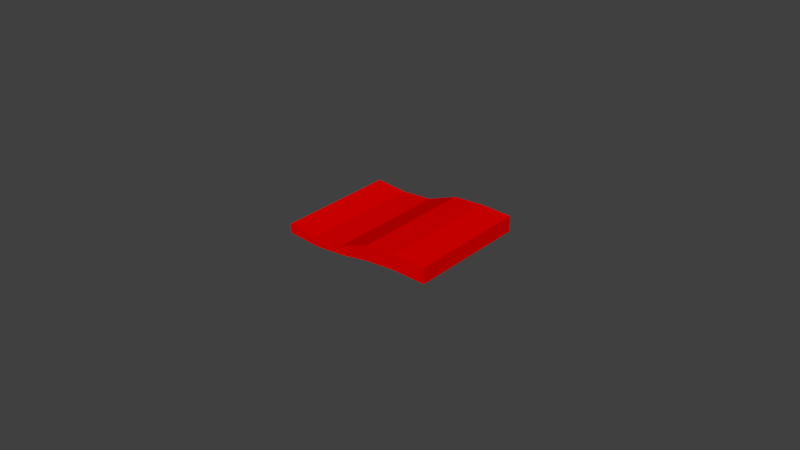 # Source: flex_heel_not_inclined.blend  (saved by Blender 2.69.0; exported with 4.5.12 LTS)
import bpy
from mathutils import Matrix  # noqa: F401  (used for matrix-valued properties, if any)

bpy.ops.wm.read_factory_settings(use_empty=True)
scene = bpy.context.scene
scene.name = 'Scene'

# ---- collections
col_collection_1 = bpy.data.collections.new('Collection 1'); scene.collection.children.link(col_collection_1)

# ---- materials (node trees are filled in below, after node groups)
mat_material_001 = bpy.data.materials.new('Material.001')
mat_material_001.alpha_threshold = 0.0
mat_material_001.use_transparent_shadow = False
mat_material_001.diffuse_color = (0.8, 0.0, 0.0, 1.0)
mat_material_001.roughness = 0.5
mat_material_001.line_color = (0.0, 0.0, 0.0, 1.0)

# ---- material node trees

# ---- world
world_world = bpy.data.worlds.new('World'); scene.world = world_world
world_world.color = (0.05088, 0.05088, 0.05088)
world_world.use_sun_shadow = False
world_world.sun_shadow_jitter_overblur = 0.0
world_world.cycles.sampling_method = 'MANUAL'
world_world.cycles.sample_map_resolution = 256

# ---- meshes
me_flex_heel = bpy.data.meshes.new('Flex Heel')
me_flex_heel.from_pydata([(-0.01, -0.02, 0.001), (0.0, -0.02, 0.0), (0.0, 0.02, 0.0), (-0.01, 0.02, 0.001), (0.01, -0.02, 0.0005), (0.01, 0.02, 0.0005), (0.02, -0.02, 0.002), (0.02, 0.02, 0.002), (0.03, -0.02, 0.0025), (0.03, 0.02, 0.0025), (0.04, -0.02, 0.002), (0.04, 0.02, 0.002), (-0.01, -0.02, 0.001), (0.0, -0.02, 0.0), (0.0, 0.02, 0.0), (-0.01, 0.02, 0.001), (0.01, -0.02, 0.0005), (0.01, 0.02, 0.0005), (0.02, -0.02, 0.002), (0.02, 0.02, 0.002), (0.03, -0.02, 0.0025), (0.03, 0.02, 0.0025), (0.04, -0.02, 0.002), (0.04, 0.02, 0.002), (-0.01, -0.02, 0.001), (0.0, -0.02, 0.0), (0.0, 0.02, 0.0), (-0.01, 0.02, 0.001), (0.01, -0.02, 0.0005), (0.01, 0.02, 0.0005), (0.02, -0.02, 0.002), (0.02, 0.02, 0.002), (0.03, -0.02, 0.0025), (0.03, 0.02, 0.0025), (0.04, -0.02, 0.002), (0.04, 0.02, 0.002), (-0.01, -0.02, 0.001), (0.0, -0.02, 0.0), (0.0, 0.02, 0.0), (-0.01, 0.02, 0.001), (0.01, -0.02, 0.0005), (0.01, 0.02, 0.0005), (0.02, -0.02, 0.002), (0.02, 0.02, 0.002), (0.03, -0.02, 0.0025), (0.03, 0.02, 0.0025), (0.04, -0.02, 0.002), (0.04, 0.02, 0.002), (-0.01, -0.02, 0.001), (0.0, -0.02, 0.0), (0.0, 0.02, 0.0), (-0.01, 0.02, 0.001), (0.01, -0.02, 0.0005), (0.01, 0.02, 0.0005), (0.02, -0.02, 0.002), (0.02, 0.02, 0.002), (0.03, -0.02, 0.0025), (0.03, 0.02, 0.0025), (0.04, -0.02, 0.002), (0.04, 0.02, 0.002), (-0.01, -0.02, 0.001), (0.0, -0.02, 0.0), (0.0, 0.02, 0.0), (-0.01, 0.02, 0.001), (0.01, -0.02, 0.0005), (0.01, 0.02, 0.0005), (0.02, -0.02, 0.002), (0.02, 0.02, 0.002), (0.03, -0.02, 0.0025), (0.03, 0.02, 0.0025), (0.04, -0.02, 0.002), (0.04, 0.02, 0.002), (-0.01, -0.02, 0.001), (0.0, -0.02, 0.0), (0.0, 0.02, 0.0), (-0.01, 0.02, 0.001), (0.01, -0.02, 0.0005), (0.01, 0.02, 0.0005), (0.02, -0.02, 0.002), (0.02, 0.02, 0.002), (0.03, -0.02, 0.0025), (0.03, 0.02, 0.0025), (0.04, -0.02, 0.002), (0.04, 0.02, 0.002), (-0.01, -0.02, 0.001), (0.0, -0.02, 0.0), (0.0, 0.02, 0.0), (-0.01, 0.02, 0.001), (0.01, -0.02, 0.0005), (0.01, 0.02, 0.0005), (0.02, -0.02, 0.002), (0.02, 0.02, 0.002), (0.03, -0.02, 0.0025), (0.03, 0.02, 0.0025), (0.04, -0.02, 0.002), (0.04, 0.02, 0.002), (-0.01, -0.02, 0.001), (0.0, -0.02, 0.0), (0.0, 0.02, 0.0), (-0.01, 0.02, 0.001), (0.01, -0.02, 0.0005), (0.01, 0.02, 0.0005), (0.02, -0.02, 0.002), (0.02, 0.02, 0.002), (0.03, -0.02, 0.0025), (0.03, 0.02, 0.0025), (0.04, -0.02, 0.002), (0.04, 0.02, 0.002), (-0.01, -0.02, 0.001), (0.0, -0.02, 0.0), (0.0, 0.02, 0.0), (-0.01, 0.02, 0.001), (0.01, -0.02, 0.0005), (0.01, 0.02, 0.0005), (0.02, -0.02, 0.002), (0.02, 0.02, 0.002), (0.03, -0.02, 0.0025), (0.03, 0.02, 0.0025), (0.04, -0.02, 0.002), (0.04, 0.02, 0.002), (-0.01, -0.02, 0.001), (0.0, -0.02, 0.0), (0.0, 0.02, 0.0), (-0.01, 0.02, 0.001), (0.01, -0.02, 0.0005), (0.01, 0.02, 0.0005), (0.02, -0.02, 0.002), (0.02, 0.02, 0.002), (0.03, -0.02, 0.0025), (0.03, 0.02, 0.0025), (0.04, -0.02, 0.002), (0.04, 0.02, 0.002), (-0.01, -0.02, 0.001), (0.0, -0.02, 0.0), (0.0, 0.02, 0.0), (-0.01, 0.02, 0.001), (0.01, -0.02, 0.0005), (0.01, 0.02, 0.0005), (0.02, -0.02, 0.002), (0.02, 0.02, 0.002), (0.03, -0.02, 0.0025), (0.03, 0.02, 0.0025), (0.04, -0.02, 0.002), (0.04, 0.02, 0.002), (-0.01, -0.02, 0.001), (0.0, -0.02, 0.0), (0.0, 0.02, 0.0), (-0.01, 0.02, 0.001), (0.01, -0.02, 0.0005), (0.01, 0.02, 0.0005), (0.02, -0.02, 0.002), (0.02, 0.02, 0.002), (0.03, -0.02, 0.0025), (0.03, 0.02, 0.0025), (0.04, -0.02, 0.002), (0.04, 0.02, 0.002), (-0.01, -0.02, 0.001), (0.0, -0.02, 0.0), (0.0, 0.02, 0.0), (-0.01, 0.02, 0.001), (0.01, -0.02, 0.0005), (0.01, 0.02, 0.0005), (0.02, -0.02, 0.002), (0.02, 0.02, 0.002), (0.03, -0.02, 0.0025), (0.03, 0.02, 0.0025), (0.04, -0.02, 0.002), (0.04, 0.02, 0.002), (-0.01, -0.02, 0.001), (0.0, -0.02, 0.0), (0.0, 0.02, 0.0), (-0.01, 0.02, 0.001), (0.01, -0.02, 0.0005), (0.01, 0.02, 0.0005), (0.02, -0.02, 0.002), (0.02, 0.02, 0.002), (0.03, -0.02, 0.0025), (0.03, 0.02, 0.0025), (0.04, -0.02, 0.002), (0.04, 0.02, 0.002), (-0.01, -0.02, 0.001), (0.0, -0.02, 0.0), (0.0, 0.02, 0.0), (-0.01, 0.02, 0.001), (0.01, -0.02, 0.0005), (0.01, 0.02, 0.0005), (0.02, -0.02, 0.002), (0.02, 0.02, 0.002), (0.03, -0.02, 0.0025), (0.03, 0.02, 0.0025), (0.04, -0.02, 0.002), (0.04, 0.02, 0.002), (-0.01, -0.02, 0.001), (0.0, -0.02, 0.0), (0.0, 0.02, 0.0), (-0.01, 0.02, 0.001), (0.01, -0.02, 0.0005), (0.01, 0.02, 0.0005), (0.02, -0.02, 0.002), (0.02, 0.02, 0.002), (0.03, -0.02, 0.0025), (0.03, 0.02, 0.0025), (0.04, -0.02, 0.002), (0.04, 0.02, 0.002), (-0.01, -0.02, 0.001), (0.0, -0.02, 0.0), (0.0, 0.02, 0.0), (-0.01, 0.02, 0.001), (0.01, -0.02, 0.0005), (0.01, 0.02, 0.0005), (0.02, -0.02, 0.002), (0.02, 0.02, 0.002), (0.03, -0.02, 0.0025), (0.03, 0.02, 0.0025), (0.04, -0.02, 0.002), (0.04, 0.02, 0.002), (-0.01, -0.02, 0.001), (0.0, -0.02, 0.0), (0.0, 0.02, 0.0), (-0.01, 0.02, 0.001), (0.01, -0.02, 0.0005), (0.01, 0.02, 0.0005), (0.02, -0.02, 0.002), (0.02, 0.02, 0.002), (0.03, -0.02, 0.0025), (0.03, 0.02, 0.0025), (0.04, -0.02, 0.002), (0.04, 0.02, 0.002), (-0.01, -0.02, 0.001), (0.0, -0.02, 0.0), (0.0, 0.02, 0.0), (-0.01, 0.02, 0.001), (0.01, -0.02, 0.0005), (0.01, 0.02, 0.0005), (0.02, -0.02, 0.002), (0.02, 0.02, 0.002), (0.03, -0.02, 0.0025), (0.03, 0.02, 0.0025), (0.04, -0.02, 0.002), (0.04, 0.02, 0.002), (-0.01, -0.02, 0.001), (0.0, -0.02, 0.0), (0.0, 0.02, 0.0), (-0.01, 0.02, 0.001), (0.01, -0.02, 0.0005), (0.01, 0.02, 0.0005), (0.02, -0.02, 0.002), (0.02, 0.02, 0.002), (0.03, -0.02, 0.0025), (0.03, 0.02, 0.0025), (0.04, -0.02, 0.002), (0.04, 0.02, 0.002), (-0.01, -0.02, 0.001), (0.0, -0.02, 0.0), (0.0, 0.02, 0.0), (-0.01, 0.02, 0.001), (0.01, -0.02, 0.0005), (0.01, 0.02, 0.0005), (0.02, -0.02, 0.002), (0.02, 0.02, 0.002), (0.03, -0.02, 0.0025), (0.03, 0.02, 0.0025), (0.04, -0.02, 0.002), (0.04, 0.02, 0.002), (-0.01, -0.02, 0.001), (0.0, -0.02, 0.0), (0.0, 0.02, 0.0), (-0.01, 0.02, 0.001), (0.01, -0.02, 0.0005), (0.01, 0.02, 0.0005), (0.02, -0.02, 0.002), (0.02, 0.02, 0.002), (0.03, -0.02, 0.0025), (0.03, 0.02, 0.0025), (0.04, -0.02, 0.002), (0.04, 0.02, 0.002), (-0.01, -0.02, 0.001), (0.0, -0.02, 0.0), (0.0, 0.02, 0.0), (-0.01, 0.02, 0.001), (0.01, -0.02, 0.0005), (0.01, 0.02, 0.0005), (0.02, -0.02, 0.002), (0.02, 0.02, 0.002), (0.03, -0.02, 0.0025), (0.03, 0.02, 0.0025), (0.04, -0.02, 0.002), (0.04, 0.02, 0.002), (-0.01, -0.02, 0.003856), (0.0, -0.02, 0.002856), (0.0, 0.02, 0.002856), (-0.01, 0.02, 0.003856), (0.01, -0.02, 0.003356), (0.01, 0.02, 0.003356), (0.02, -0.02, 0.007069), (0.02, 0.02, 0.007069), (0.03, -0.02, 0.007569), (0.03, 0.02, 0.007569), (0.04, -0.02, 0.007069), (0.04, 0.02, 0.007069)], [], [(0, 2, 1), (2, 0, 3), (1, 5, 4), (5, 1, 2), (4, 7, 6), (7, 4, 5), (6, 9, 8), (9, 6, 7), (8, 11, 10), (11, 8, 9), (13, 16, 28, 25), (19, 17, 29, 31), (17, 14, 26, 29), (16, 18, 30, 28), (15, 12, 24, 27), (21, 19, 31, 33), (18, 20, 32, 30), (14, 15, 27, 26), (12, 13, 25, 24), (23, 21, 33, 35), (11, 9, 21, 23), (0, 1, 13, 12), (2, 3, 15, 14), (6, 8, 20, 18), (9, 7, 19, 21), (3, 0, 12, 15), (4, 6, 18, 16), (5, 2, 14, 17), (7, 5, 17, 19), (1, 4, 16, 13), (8, 10, 22, 20), (10, 11, 23, 22), (25, 28, 40, 37), (31, 29, 41, 43), (29, 26, 38, 41), (28, 30, 42, 40), (27, 24, 36, 39), (33, 31, 43, 45), (30, 32, 44, 42), (26, 27, 39, 38), (24, 25, 37, 36), (35, 33, 45, 47), (20, 22, 34, 32), (22, 23, 35, 34), (37, 40, 52, 49), (43, 41, 53, 55), (41, 38, 50, 53), (40, 42, 54, 52), (39, 36, 48, 51), (45, 43, 55, 57), (42, 44, 56, 54), (38, 39, 51, 50), (36, 37, 49, 48), (47, 45, 57, 59), (32, 34, 46, 44), (34, 35, 47, 46), (49, 52, 64, 61), (55, 53, 65, 67), (53, 50, 62, 65), (52, 54, 66, 64), (51, 48, 60, 63), (57, 55, 67, 69), (54, 56, 68, 66), (50, 51, 63, 62), (48, 49, 61, 60), (59, 57, 69, 71), (44, 46, 58, 56), (46, 47, 59, 58), (61, 64, 76, 73), (67, 65, 77, 79), (65, 62, 74, 77), (64, 66, 78, 76), (63, 60, 72, 75), (69, 67, 79, 81), (66, 68, 80, 78), (62, 63, 75, 74), (60, 61, 73, 72), (71, 69, 81, 83), (56, 58, 70, 68), (58, 59, 71, 70), (73, 76, 88, 85), (79, 77, 89, 91), (77, 74, 86, 89), (76, 78, 90, 88), (75, 72, 84, 87), (81, 79, 91, 93), (78, 80, 92, 90), (74, 75, 87, 86), (72, 73, 85, 84), (83, 81, 93, 95), (68, 70, 82, 80), (70, 71, 83, 82), (85, 88, 100, 97), (91, 89, 101, 103), (89, 86, 98, 101), (88, 90, 102, 100), (87, 84, 96, 99), (93, 91, 103, 105), (90, 92, 104, 102), (86, 87, 99, 98), (84, 85, 97, 96), (95, 93, 105, 107), (80, 82, 94, 92), (82, 83, 95, 94), (97, 100, 112, 109), (103, 101, 113, 115), (101, 98, 110, 113), (100, 102, 114, 112), (99, 96, 108, 111), (105, 103, 115, 117), (102, 104, 116, 114), (98, 99, 111, 110), (96, 97, 109, 108), (107, 105, 117, 119), (92, 94, 106, 104), (94, 95, 107, 106), (109, 112, 124, 121), (115, 113, 125, 127), (113, 110, 122, 125), (112, 114, 126, 124), (111, 108, 120, 123), (117, 115, 127, 129), (114, 116, 128, 126), (110, 111, 123, 122), (108, 109, 121, 120), (119, 117, 129, 131), (104, 106, 118, 116), (106, 107, 119, 118), (121, 124, 136, 133), (127, 125, 137, 139), (125, 122, 134, 137), (124, 126, 138, 136), (123, 120, 132, 135), (129, 127, 139, 141), (126, 128, 140, 138), (122, 123, 135, 134), (120, 121, 133, 132), (131, 129, 141, 143), (116, 118, 130, 128), (118, 119, 131, 130), (133, 136, 148, 145), (139, 137, 149, 151), (137, 134, 146, 149), (136, 138, 150, 148), (135, 132, 144, 147), (141, 139, 151, 153), (138, 140, 152, 150), (134, 135, 147, 146), (132, 133, 145, 144), (143, 141, 153, 155), (128, 130, 142, 140), (130, 131, 143, 142), (145, 148, 160, 157), (151, 149, 161, 163), (149, 146, 158, 161), (148, 150, 162, 160), (147, 144, 156, 159), (153, 151, 163, 165), (150, 152, 164, 162), (146, 147, 159, 158), (144, 145, 157, 156), (155, 153, 165, 167), (140, 142, 154, 152), (142, 143, 155, 154), (157, 160, 172, 169), (163, 161, 173, 175), (161, 158, 170, 173), (160, 162, 174, 172), (159, 156, 168, 171), (165, 163, 175, 177), (162, 164, 176, 174), (158, 159, 171, 170), (156, 157, 169, 168), (167, 165, 177, 179), (152, 154, 166, 164), (154, 155, 167, 166), (169, 172, 184, 181), (175, 173, 185, 187), (173, 170, 182, 185), (172, 174, 186, 184), (171, 168, 180, 183), (177, 175, 187, 189), (174, 176, 188, 186), (170, 171, 183, 182), (168, 169, 181, 180), (179, 177, 189, 191), (164, 166, 178, 176), (166, 167, 179, 178), (181, 184, 196, 193), (187, 185, 197, 199), (185, 182, 194, 197), (184, 186, 198, 196), (183, 180, 192, 195), (189, 187, 199, 201), (186, 188, 200, 198), (182, 183, 195, 194), (180, 181, 193, 192), (191, 189, 201, 203), (176, 178, 190, 188), (178, 179, 191, 190), (193, 196, 208, 205), (199, 197, 209, 211), (197, 194, 206, 209), (196, 198, 210, 208), (195, 192, 204, 207), (201, 199, 211, 213), (198, 200, 212, 210), (194, 195, 207, 206), (192, 193, 205, 204), (203, 201, 213, 215), (188, 190, 202, 200), (190, 191, 203, 202), (205, 208, 220, 217), (211, 209, 221, 223), (209, 206, 218, 221), (208, 210, 222, 220), (207, 204, 216, 219), (213, 211, 223, 225), (210, 212, 224, 222), (206, 207, 219, 218), (204, 205, 217, 216), (215, 213, 225, 227), (200, 202, 214, 212), (202, 203, 215, 214), (217, 220, 232, 229), (223, 221, 233, 235), (221, 218, 230, 233), (220, 222, 234, 232), (219, 216, 228, 231), (225, 223, 235, 237), (222, 224, 236, 234), (218, 219, 231, 230), (216, 217, 229, 228), (227, 225, 237, 239), (212, 214, 226, 224), (214, 215, 227, 226), (229, 232, 244, 241), (235, 233, 245, 247), (233, 230, 242, 245), (232, 234, 246, 244), (231, 228, 240, 243), (237, 235, 247, 249), (234, 236, 248, 246), (230, 231, 243, 242), (228, 229, 241, 240), (239, 237, 249, 251), (224, 226, 238, 236), (226, 227, 239, 238), (241, 244, 256, 253), (247, 245, 257, 259), (245, 242, 254, 257), (244, 246, 258, 256), (243, 240, 252, 255), (249, 247, 259, 261), (246, 248, 260, 258), (242, 243, 255, 254), (240, 241, 253, 252), (251, 249, 261, 263), (236, 238, 250, 248), (238, 239, 251, 250), (253, 256, 268, 265), (259, 257, 269, 271), (257, 254, 266, 269), (256, 258, 270, 268), (255, 252, 264, 267), (261, 259, 271, 273), (258, 260, 272, 270), (254, 255, 267, 266), (252, 253, 265, 264), (263, 261, 273, 275), (248, 250, 262, 260), (250, 251, 263, 262), (265, 268, 280, 277), (271, 269, 281, 283), (269, 266, 278, 281), (268, 270, 282, 280), (267, 264, 276, 279), (273, 271, 283, 285), (270, 272, 284, 282), (266, 267, 279, 278), (264, 265, 277, 276), (275, 273, 285, 287), (260, 262, 274, 272), (262, 263, 275, 274), (277, 280, 292, 289), (283, 281, 293, 295), (281, 278, 290, 293), (280, 282, 294, 292), (279, 276, 288, 291), (285, 283, 295, 297), (282, 284, 296, 294), (278, 279, 291, 290), (276, 277, 289, 288), (287, 285, 297, 299), (272, 274, 286, 284), (274, 275, 287, 286), (288, 289, 290), (290, 291, 288), (289, 292, 293), (293, 290, 289), (292, 294, 295), (295, 293, 292), (294, 296, 297), (297, 295, 294), (296, 298, 299), (299, 297, 296), (284, 286, 298, 296), (286, 287, 299, 298)])
me_flex_heel.materials.append(mat_material_001)
me_flex_heel.use_remesh_preserve_volume = False
me_flex_heel.use_remesh_preserve_attributes = False
me_flex_heel.use_mirror_vertex_groups = False
me_flex_heel.update()

# ---- objects
ob_flex_heel = bpy.data.objects.new('Flex Heel', me_flex_heel)

# ---- transforms, parenting, visibility, modifiers, constraints
ob_flex_heel.location = (0.0, 0.0, 0.0)
ob_flex_heel.lineart.crease_threshold = 0.0

# ---- collection membership
col_collection_1.objects.link(ob_flex_heel)

# ---- scene / render settings (as saved in the file)
scene.frame_start = 1; scene.frame_end = 250; scene.frame_set(1)
scene.render.engine = 'BLENDER_EEVEE_NEXT'
scene.render.image_settings.compression = 90
scene.render.resolution_percentage = 50
scene.render.dither_intensity = 0.0
scene.cycles.use_denoising = False
scene.cycles.samples = 10
scene.cycles.sampling_pattern = 'TABULATED_SOBOL'
scene.cycles.light_sampling_threshold = 0.0
scene.cycles.use_adaptive_sampling = False
scene.cycles.use_light_tree = False
scene.cycles.blur_glossy = 0.0
scene.cycles.volume_bounces = 1
scene.cycles.pixel_filter_type = 'GAUSSIAN'
scene.cycles.sample_clamp_indirect = 0.0
scene.view_settings.view_transform = 'Standard'
bpy.context.view_layer.update()

# ---- added for rendering (the .blend has no active camera and no usable light): camera, sun
cam_auto = bpy.data.cameras.new('AutoCamera')
cam_auto.lens = 50.0
cam_auto.sensor_width = 36.0
cam_auto.clip_end = 1000.0
ob_auto_camera = bpy.data.objects.new('AutoCamera', cam_auto)
scene.collection.objects.link(ob_auto_camera)
ob_auto_camera.location = (0.200045, -0.222054, 0.151821)
ob_auto_camera.rotation_euler = (1.09748, -7.21219e-08, 0.694738)
scene.camera = ob_auto_camera
light_auto_sun = bpy.data.lights.new('AutoSun', 'SUN')
light_auto_sun.energy = 3.0
light_auto_sun.angle = 0.0523599
ob_auto_sun = bpy.data.objects.new('AutoSun', light_auto_sun)
scene.collection.objects.link(ob_auto_sun)
ob_auto_sun.rotation_euler = (0.872665, 0.174533, 0.523599)
bpy.context.view_layer.update()
